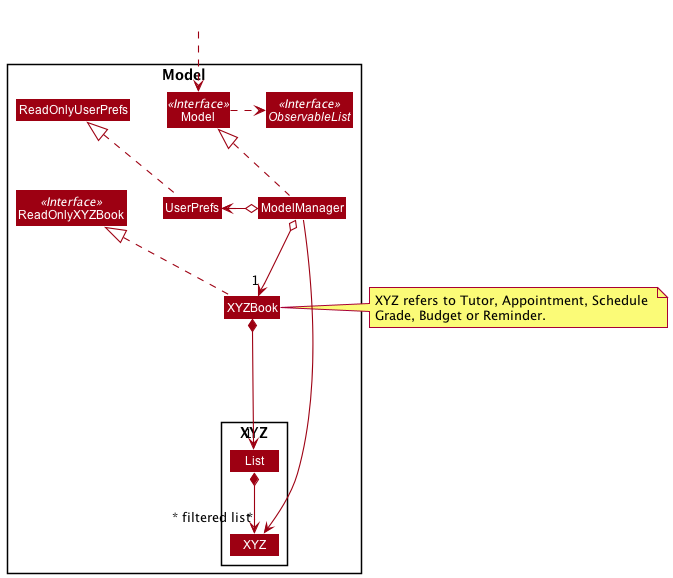

The diagram above was rendered by PlantUML. Its source (embedded in the PNG):
@startuml
!include style.puml
skinparam arrowThickness 1.1
skinparam arrowColor MODEL_COLOR
skinparam classBackgroundColor MODEL_COLOR

Package Model <<Rectangle>>{
Interface ReadOnlyXYZBook <<Interface>>
Interface Model <<Interface>>
Interface ObservableList <<Interface>>
Class XYZBook
Class ReadOnlyXYZBook
Class Model
Class ModelManager
Class UserPrefs
Class ReadOnlyUserPrefs

Package XYZ {
Class List
Class XYZ
}
}

Class HiddenOutside #FFFFFF
HiddenOutside ..> Model

XYZBook .up.|> ReadOnlyXYZBook

ModelManager .up.|> Model
Model .right.> ObservableList
ModelManager o--> "1" XYZBook
ModelManager o-left->  UserPrefs
UserPrefs .up.|> ReadOnlyUserPrefs

List *--> "*" XYZ

XYZBook *--> "1" List
ModelManager ----->" ~* filtered list" XYZ

note right of XYZBook : XYZ refers to Tutor, Appointment, Schedule \nGrade, Budget or Reminder.

@enduml